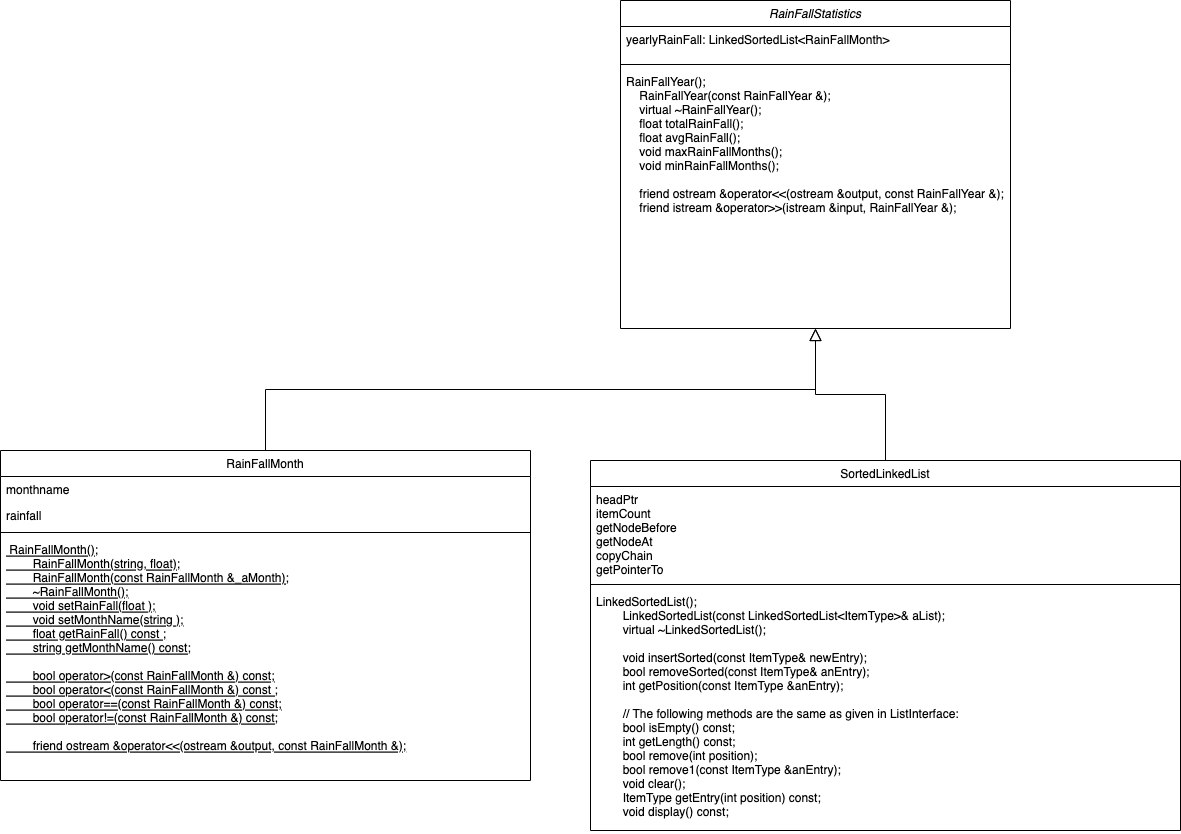

The diagram above was exported from draw.io. Its source (the exported page's mxGraphModel, read from the mxfile embedded in the PNG):
<mxGraphModel dx="823" dy="1742" grid="1" gridSize="10" guides="1" tooltips="1" connect="1" arrows="1" fold="1" page="1" pageScale="1" pageWidth="827" pageHeight="1169" math="0" shadow="0">
  <root>
    <mxCell id="WIyWlLk6GJQsqaUBKTNV-0" />
    <mxCell id="WIyWlLk6GJQsqaUBKTNV-1" parent="WIyWlLk6GJQsqaUBKTNV-0" />
    <mxCell id="zkfFHV4jXpPFQw0GAbJ--0" value="RainFallStatistics" style="swimlane;fontStyle=2;align=center;verticalAlign=top;childLayout=stackLayout;horizontal=1;startSize=26;horizontalStack=0;resizeParent=1;resizeLast=0;collapsible=1;marginBottom=0;rounded=0;shadow=0;strokeWidth=1;" parent="WIyWlLk6GJQsqaUBKTNV-1" vertex="1">
      <mxGeometry x="630" y="-90" width="390" height="328" as="geometry">
        <mxRectangle x="230" y="140" width="160" height="26" as="alternateBounds" />
      </mxGeometry>
    </mxCell>
    <mxCell id="zkfFHV4jXpPFQw0GAbJ--1" value="yearlyRainFall: LinkedSortedList&lt;RainFallMonth&gt;&#10;" style="text;align=left;verticalAlign=top;spacingLeft=4;spacingRight=4;overflow=hidden;rotatable=0;points=[[0,0.5],[1,0.5]];portConstraint=eastwest;" parent="zkfFHV4jXpPFQw0GAbJ--0" vertex="1">
      <mxGeometry y="26" width="390" height="34" as="geometry" />
    </mxCell>
    <mxCell id="zkfFHV4jXpPFQw0GAbJ--4" value="" style="line;html=1;strokeWidth=1;align=left;verticalAlign=middle;spacingTop=-1;spacingLeft=3;spacingRight=3;rotatable=0;labelPosition=right;points=[];portConstraint=eastwest;" parent="zkfFHV4jXpPFQw0GAbJ--0" vertex="1">
      <mxGeometry y="60" width="390" height="8" as="geometry" />
    </mxCell>
    <mxCell id="zkfFHV4jXpPFQw0GAbJ--5" value="RainFallYear();&#10;    RainFallYear(const RainFallYear &amp;);&#10;    virtual ~RainFallYear();&#10;    float totalRainFall();&#10;    float avgRainFall();&#10;    void maxRainFallMonths();&#10;    void minRainFallMonths();&#10;&#10;    friend ostream &amp;operator&lt;&lt;(ostream &amp;output, const RainFallYear &amp;);&#10;    friend istream &amp;operator&gt;&gt;(istream &amp;input, RainFallYear &amp;);&#10;" style="text;align=left;verticalAlign=top;spacingLeft=4;spacingRight=4;overflow=hidden;rotatable=0;points=[[0,0.5],[1,0.5]];portConstraint=eastwest;" parent="zkfFHV4jXpPFQw0GAbJ--0" vertex="1">
      <mxGeometry y="68" width="390" height="192" as="geometry" />
    </mxCell>
    <mxCell id="zkfFHV4jXpPFQw0GAbJ--6" value="RainFallMonth" style="swimlane;fontStyle=0;align=center;verticalAlign=top;childLayout=stackLayout;horizontal=1;startSize=26;horizontalStack=0;resizeParent=1;resizeLast=0;collapsible=1;marginBottom=0;rounded=0;shadow=0;strokeWidth=1;" parent="WIyWlLk6GJQsqaUBKTNV-1" vertex="1">
      <mxGeometry x="10" y="360" width="530" height="330" as="geometry">
        <mxRectangle x="130" y="380" width="160" height="26" as="alternateBounds" />
      </mxGeometry>
    </mxCell>
    <mxCell id="zkfFHV4jXpPFQw0GAbJ--7" value="monthname " style="text;align=left;verticalAlign=top;spacingLeft=4;spacingRight=4;overflow=hidden;rotatable=0;points=[[0,0.5],[1,0.5]];portConstraint=eastwest;" parent="zkfFHV4jXpPFQw0GAbJ--6" vertex="1">
      <mxGeometry y="26" width="530" height="26" as="geometry" />
    </mxCell>
    <mxCell id="zkfFHV4jXpPFQw0GAbJ--8" value="rainfall" style="text;align=left;verticalAlign=top;spacingLeft=4;spacingRight=4;overflow=hidden;rotatable=0;points=[[0,0.5],[1,0.5]];portConstraint=eastwest;rounded=0;shadow=0;html=0;" parent="zkfFHV4jXpPFQw0GAbJ--6" vertex="1">
      <mxGeometry y="52" width="530" height="26" as="geometry" />
    </mxCell>
    <mxCell id="zkfFHV4jXpPFQw0GAbJ--9" value="" style="line;html=1;strokeWidth=1;align=left;verticalAlign=middle;spacingTop=-1;spacingLeft=3;spacingRight=3;rotatable=0;labelPosition=right;points=[];portConstraint=eastwest;" parent="zkfFHV4jXpPFQw0GAbJ--6" vertex="1">
      <mxGeometry y="78" width="530" height="8" as="geometry" />
    </mxCell>
    <mxCell id="zkfFHV4jXpPFQw0GAbJ--10" value=" RainFallMonth();&#10;        RainFallMonth(string, float);&#10;        RainFallMonth(const RainFallMonth &amp;_aMonth);&#10;        ~RainFallMonth();&#10;        void setRainFall(float );&#10;        void setMonthName(string );&#10;        float getRainFall() const ;&#10;        string getMonthName() const;&#10;&#10;        bool operator&gt;(const RainFallMonth &amp;) const;&#10;        bool operator&lt;(const RainFallMonth &amp;) const ;&#10;        bool operator==(const RainFallMonth &amp;) const;&#10;        bool operator!=(const RainFallMonth &amp;) const;&#10;&#10;        friend ostream &amp;operator&lt;&lt;(ostream &amp;output, const RainFallMonth &amp;);" style="text;align=left;verticalAlign=top;spacingLeft=4;spacingRight=4;overflow=hidden;rotatable=0;points=[[0,0.5],[1,0.5]];portConstraint=eastwest;fontStyle=4" parent="zkfFHV4jXpPFQw0GAbJ--6" vertex="1">
      <mxGeometry y="86" width="530" height="234" as="geometry" />
    </mxCell>
    <mxCell id="zkfFHV4jXpPFQw0GAbJ--12" value="" style="endArrow=block;endSize=10;endFill=0;shadow=0;strokeWidth=1;rounded=0;edgeStyle=elbowEdgeStyle;elbow=vertical;" parent="WIyWlLk6GJQsqaUBKTNV-1" source="zkfFHV4jXpPFQw0GAbJ--6" target="zkfFHV4jXpPFQw0GAbJ--0" edge="1">
      <mxGeometry width="160" relative="1" as="geometry">
        <mxPoint x="200" y="203" as="sourcePoint" />
        <mxPoint x="200" y="203" as="targetPoint" />
      </mxGeometry>
    </mxCell>
    <mxCell id="zkfFHV4jXpPFQw0GAbJ--13" value="SortedLinkedList" style="swimlane;fontStyle=0;align=center;verticalAlign=top;childLayout=stackLayout;horizontal=1;startSize=26;horizontalStack=0;resizeParent=1;resizeLast=0;collapsible=1;marginBottom=0;rounded=0;shadow=0;strokeWidth=1;" parent="WIyWlLk6GJQsqaUBKTNV-1" vertex="1">
      <mxGeometry x="600" y="370" width="590" height="370" as="geometry">
        <mxRectangle x="340" y="380" width="170" height="26" as="alternateBounds" />
      </mxGeometry>
    </mxCell>
    <mxCell id="zkfFHV4jXpPFQw0GAbJ--14" value="headPtr&#10;itemCount&#10;getNodeBefore&#10;getNodeAt&#10;copyChain&#10;getPointerTo&#10;" style="text;align=left;verticalAlign=top;spacingLeft=4;spacingRight=4;overflow=hidden;rotatable=0;points=[[0,0.5],[1,0.5]];portConstraint=eastwest;" parent="zkfFHV4jXpPFQw0GAbJ--13" vertex="1">
      <mxGeometry y="26" width="590" height="94" as="geometry" />
    </mxCell>
    <mxCell id="zkfFHV4jXpPFQw0GAbJ--15" value="" style="line;html=1;strokeWidth=1;align=left;verticalAlign=middle;spacingTop=-1;spacingLeft=3;spacingRight=3;rotatable=0;labelPosition=right;points=[];portConstraint=eastwest;" parent="zkfFHV4jXpPFQw0GAbJ--13" vertex="1">
      <mxGeometry y="120" width="590" height="8" as="geometry" />
    </mxCell>
    <mxCell id="wd22x3SgpI43a5J52dIe-0" value="LinkedSortedList();&#10;        LinkedSortedList(const LinkedSortedList&lt;ItemType&gt;&amp; aList);&#10;        virtual ~LinkedSortedList();   &#10;&#10;        void insertSorted(const ItemType&amp; newEntry);&#10;        bool removeSorted(const ItemType&amp; anEntry);&#10;        int getPosition(const ItemType &amp;anEntry);&#10;        &#10;        // The following methods are the same as given in ListInterface:&#10;        bool isEmpty() const;&#10;        int getLength() const;&#10;        bool remove(int position);&#10;        bool remove1(const ItemType &amp;anEntry);&#10;        void clear();&#10;        ItemType getEntry(int position) const;&#10;        void display() const;" style="text;align=left;verticalAlign=top;spacingLeft=4;spacingRight=4;overflow=hidden;rotatable=0;points=[[0,0.5],[1,0.5]];portConstraint=eastwest;" parent="zkfFHV4jXpPFQw0GAbJ--13" vertex="1">
      <mxGeometry y="128" width="590" height="242" as="geometry" />
    </mxCell>
    <mxCell id="zkfFHV4jXpPFQw0GAbJ--16" value="" style="endArrow=block;endSize=10;endFill=0;shadow=0;strokeWidth=1;rounded=0;edgeStyle=elbowEdgeStyle;elbow=vertical;" parent="WIyWlLk6GJQsqaUBKTNV-1" source="zkfFHV4jXpPFQw0GAbJ--13" target="zkfFHV4jXpPFQw0GAbJ--0" edge="1">
      <mxGeometry width="160" relative="1" as="geometry">
        <mxPoint x="210" y="373" as="sourcePoint" />
        <mxPoint x="310" y="271" as="targetPoint" />
      </mxGeometry>
    </mxCell>
  </root>
</mxGraphModel>